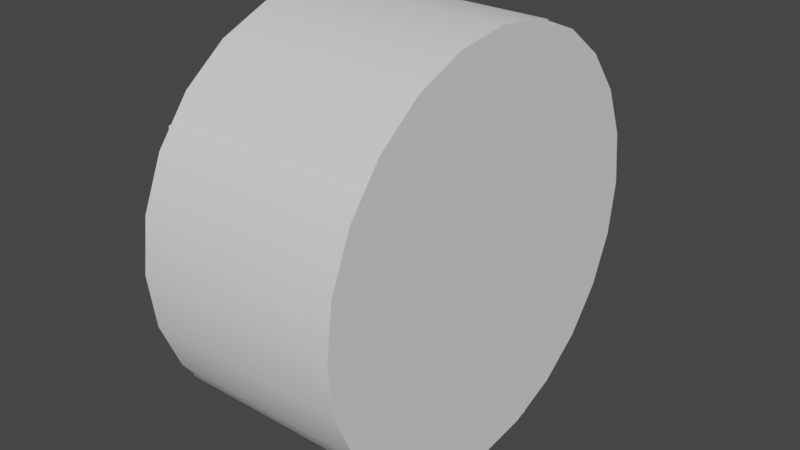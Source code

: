# Source: Sliced_Cylinder.blend  (saved by Blender 2.82.7; exported with 4.5.12 LTS)
import bpy
from mathutils import Matrix  # noqa: F401  (used for matrix-valued properties, if any)

bpy.ops.wm.read_factory_settings(use_empty=True)
scene = bpy.context.scene
scene.name = 'Scene'

# ---- collections
col_collection = bpy.data.collections.new('Collection'); scene.collection.children.link(col_collection)

# ---- node groups
ng_auto_smooth = bpy.data.node_groups.new('Auto Smooth', 'GeometryNodeTree')
_s = ng_auto_smooth.interface.new_socket(name='Geometry', in_out='OUTPUT', socket_type='NodeSocketGeometry')
_s = ng_auto_smooth.interface.new_socket(name='Geometry', in_out='INPUT', socket_type='NodeSocketGeometry')
_s = ng_auto_smooth.interface.new_socket(name='Angle', in_out='INPUT', socket_type='NodeSocketFloat')
_s.subtype = 'ANGLE'
_s.min_value = 0.0
_s.max_value = 3.142
ng_auto_smooth.is_modifier = True
_N = ng_auto_smooth.nodes; _L = ng_auto_smooth.links
n0 = _N.new('NodeGroupOutput'); n0.name = 'Group Output'; n0.location = (480, -100)
n1 = _N.new('NodeGroupInput'); n1.name = 'Group Input'; n1.location = (-420, -300)
n2 = _N.new('NodeGroupInput'); n2.name = 'Group Input.001'; n2.location = (-60, -100)
n3 = _N.new('GeometryNodeSetShadeSmooth'); n3.name = 'Set Shade Smooth'; n3.location = (120, -100)
n3.domain = 'EDGE'
n4 = _N.new('GeometryNodeSetShadeSmooth'); n4.name = 'Set Shade Smooth.001'; n4.location = (300, -100)
n5 = _N.new('GeometryNodeInputMeshEdgeAngle'); n5.name = 'Edge Angle'; n5.location = (-420, -220)
n6 = _N.new('GeometryNodeInputEdgeSmooth'); n6.name = 'Is Edge Smooth'; n6.location = (-60, -160)
n7 = _N.new('GeometryNodeInputShadeSmooth'); n7.name = 'Is Face Smooth'; n7.location = (-240, -340)
n8 = _N.new('FunctionNodeBooleanMath'); n8.name = 'Boolean Math'; n8.location = (-60, -220)
n9 = _N.new('FunctionNodeCompare'); n9.name = 'Compare'; n9.location = (-240, -180)
n9.operation = 'LESS_EQUAL'
_L.new(n5.outputs[0], n9.inputs[0])
_L.new(n4.outputs[0], n0.inputs[0])
_L.new(n1.outputs[1], n9.inputs[1])
_L.new(n9.outputs[0], n8.inputs[0])
_L.new(n7.outputs[0], n8.inputs[1])
_L.new(n2.outputs[0], n3.inputs[0])
_L.new(n6.outputs[0], n3.inputs[1])
_L.new(n3.outputs[0], n4.inputs[0])
_L.new(n8.outputs[0], n3.inputs[2])
n0.is_active_output = True

# ---- world
world_world = bpy.data.worlds.new('World'); scene.world = world_world
world_world.use_nodes = True; world_world.node_tree.nodes.clear()
_N = world_world.node_tree.nodes; _L = world_world.node_tree.links
n0 = _N.new('ShaderNodeOutputWorld'); n0.name = 'World Output'; n0.location = (300, 300)
n1 = _N.new('ShaderNodeBackground'); n1.name = 'Background'; n1.location = (10, 300)
n1.inputs[0].default_value = (0.05088, 0.05088, 0.05088, 1.0)
_L.new(n1.outputs[0], n0.inputs[0])
n0.is_active_output = True
world_world.color = (0.05088, 0.05088, 0.05088)
world_world.use_sun_shadow = False
world_world.sun_shadow_jitter_overblur = 0.0

# ---- meshes
me_cylinder = bpy.data.meshes.new('Cylinder')
me_cylinder.from_pydata([(-0.5, 1.0, -3.775e-08), (0.5, 1.0, 3.775e-08), (-0.5, 0.9659, -0.2588), (0.5, 0.9659, -0.2588), (-0.5, 0.866, -0.5), (0.5, 0.866, -0.5), (-0.5, 0.7071, -0.7071), (0.5, 0.7071, -0.7071), (-0.5, 0.5, -0.866), (0.5, 0.5, -0.866), (-0.5, 0.2588, -0.9659), (0.5, 0.2588, -0.9659), (-0.5, 7.55e-08, -1.0), (0.5, 7.55e-08, -1.0), (-0.5, -0.2588, -0.9659), (0.5, -0.2588, -0.9659), (-0.5, -0.5, -0.866), (0.5, -0.5, -0.866), (-0.5, -0.7071, -0.7071), (0.5, -0.7071, -0.7071), (-0.5, -0.866, -0.5), (0.5, -0.866, -0.5), (-0.5, -0.9659, -0.2588), (0.5, -0.9659, -0.2588), (-0.5, -1.0, -4.272e-07), (0.5, -1.0, -3.517e-07), (-0.5, -0.9659, 0.2588), (0.5, -0.9659, 0.2588), (-0.5, -0.866, 0.5), (0.5, -0.866, 0.5), (-0.5, -0.7071, 0.7071), (0.5, -0.7071, 0.7071), (-0.5, -0.5, 0.866), (0.5, -0.5, 0.866), (-0.5, -0.2588, 0.9659), (0.5, -0.2588, 0.9659), (-0.5, -4.649e-07, 1.0), (0.5, -4.649e-07, 1.0), (-0.5, 0.2588, 0.9659), (0.5, 0.2588, 0.9659), (-0.5, 0.5, 0.866), (0.5, 0.5, 0.866), (-0.5, 0.7071, 0.7071), (0.5, 0.7071, 0.7071), (-0.5, 0.866, 0.5), (0.5, 0.866, 0.5), (-0.5, 0.9659, 0.2588), (0.5, 0.9659, 0.2588), (0.0, 1.0, 0.0), (1.954e-08, 0.9659, -0.2588), (3.775e-08, 0.866, -0.5), (5.339e-08, 0.7071, -0.7071), (6.538e-08, 0.5, -0.866), (7.293e-08, 0.2588, -0.9659), (7.55e-08, 7.55e-08, -1.0), (7.293e-08, -0.2588, -0.9659), (6.538e-08, -0.5, -0.866), (5.339e-08, -0.7071, -0.7071), (3.775e-08, -0.866, -0.5), (1.954e-08, -0.9659, -0.2588), (2.94e-14, -1.0, -3.894e-07), (-1.954e-08, -0.9659, 0.2588), (-3.775e-08, -0.866, 0.5), (-5.339e-08, -0.7071, 0.7071), (-6.538e-08, -0.5, 0.866), (-7.293e-08, -0.2588, 0.9659), (-7.55e-08, -4.649e-07, 1.0), (-7.293e-08, 0.2588, 0.9659), (-6.538e-08, 0.5, 0.866), (-5.339e-08, 0.7071, 0.7071), (-3.775e-08, 0.866, 0.5), (-1.954e-08, 0.9659, 0.2588), (0.25, 1.0, 1.887e-08), (0.25, 0.9659, -0.2588), (0.25, 0.866, -0.5), (0.25, 0.7071, -0.7071), (0.25, 0.5, -0.866), (0.25, 0.2588, -0.9659), (0.25, 7.55e-08, -1.0), (0.25, -0.2588, -0.9659), (0.25, -0.5, -0.866), (0.25, -0.7071, -0.7071), (0.25, -0.866, -0.5), (0.25, -0.9659, -0.2588), (0.25, -1.0, -3.705e-07), (0.25, -0.9659, 0.2588), (0.25, -0.866, 0.5), (0.25, -0.7071, 0.7071), (0.25, -0.5, 0.866), (0.25, -0.2588, 0.9659), (0.25, -4.649e-07, 1.0), (0.25, 0.2588, 0.9659), (0.25, 0.5, 0.866), (0.25, 0.7071, 0.7071), (0.25, 0.866, 0.5), (0.25, 0.9659, 0.2588), (-0.25, 0.9659, -0.2588), (-0.25, 0.866, -0.5), (-0.25, 0.7071, -0.7071), (-0.25, 0.5, -0.866), (-0.25, 0.2588, -0.9659), (-0.25, 7.55e-08, -1.0), (-0.25, -0.2588, -0.9659), (-0.25, -0.5, -0.866), (-0.25, -0.7071, -0.7071), (-0.25, -0.866, -0.5), (-0.25, -0.9659, -0.2588), (-0.25, -1.0, -4.083e-07), (-0.25, -0.9659, 0.2588), (-0.25, -0.866, 0.5), (-0.25, -0.7071, 0.7071), (-0.25, -0.5, 0.866), (-0.25, -0.2588, 0.9659), (-0.25, -4.649e-07, 1.0), (-0.25, 0.2588, 0.9659), (-0.25, 0.5, 0.866), (-0.25, 0.7071, 0.7071), (-0.25, 0.866, 0.5), (-0.25, 0.9659, 0.2588), (-0.25, 1.0, -1.887e-08)], [], [(72, 1, 3, 73), (73, 3, 5, 74), (74, 5, 7, 75), (75, 7, 9, 76), (76, 9, 11, 77), (77, 11, 13, 78), (78, 13, 15, 79), (79, 15, 17, 80), (80, 17, 19, 81), (81, 19, 21, 82), (82, 21, 23, 83), (83, 23, 25, 84), (84, 25, 27, 85), (85, 27, 29, 86), (86, 29, 31, 87), (87, 31, 33, 88), (88, 33, 35, 89), (89, 35, 37, 90), (90, 37, 39, 91), (91, 39, 41, 92), (92, 41, 43, 93), (93, 43, 45, 94), (94, 45, 47, 95), (95, 47, 1, 72), (118, 71, 48, 119), (117, 70, 71, 118), (116, 69, 70, 117), (115, 68, 69, 116), (114, 67, 68, 115), (113, 66, 67, 114), (112, 65, 66, 113), (111, 64, 65, 112), (110, 63, 64, 111), (109, 62, 63, 110), (108, 61, 62, 109), (107, 60, 61, 108), (106, 59, 60, 107), (105, 58, 59, 106), (104, 57, 58, 105), (103, 56, 57, 104), (102, 55, 56, 103), (101, 54, 55, 102), (100, 53, 54, 101), (99, 52, 53, 100), (98, 51, 52, 99), (97, 50, 51, 98), (96, 49, 50, 97), (119, 48, 49, 96), (71, 95, 72, 48), (70, 94, 95, 71), (69, 93, 94, 70), (68, 92, 93, 69), (67, 91, 92, 68), (66, 90, 91, 67), (65, 89, 90, 66), (64, 88, 89, 65), (63, 87, 88, 64), (62, 86, 87, 63), (61, 85, 86, 62), (60, 84, 85, 61), (59, 83, 84, 60), (58, 82, 83, 59), (57, 81, 82, 58), (56, 80, 81, 57), (55, 79, 80, 56), (54, 78, 79, 55), (53, 77, 78, 54), (52, 76, 77, 53), (51, 75, 76, 52), (50, 74, 75, 51), (49, 73, 74, 50), (48, 72, 73, 49), (0, 119, 96, 2), (2, 96, 97, 4), (4, 97, 98, 6), (6, 98, 99, 8), (8, 99, 100, 10), (10, 100, 101, 12), (12, 101, 102, 14), (14, 102, 103, 16), (16, 103, 104, 18), (18, 104, 105, 20), (20, 105, 106, 22), (22, 106, 107, 24), (24, 107, 108, 26), (26, 108, 109, 28), (28, 109, 110, 30), (30, 110, 111, 32), (32, 111, 112, 34), (34, 112, 113, 36), (36, 113, 114, 38), (38, 114, 115, 40), (40, 115, 116, 42), (42, 116, 117, 44), (44, 117, 118, 46), (46, 118, 119, 0), (3, 1, 47, 45, 43, 41, 39, 37, 35, 33, 31, 29, 27, 25, 23, 21, 19, 17, 15, 13, 11, 9, 7, 5), (0, 2, 4, 6, 8, 10, 12, 14, 16, 18, 20, 22, 24, 26, 28, 30, 32, 34, 36, 38, 40, 42, 44, 46)])
me_cylinder.polygons.foreach_set('use_smooth', [True] * 98)
_uv = me_cylinder.uv_layers.new(name='UVMap')
_uv.uv.foreach_set('vector', [1.0, 0.875, 1.0, 1.0, 0.9583, 1.0, 0.9583, 0.875, 0.9583, 0.875, 0.9583, 1.0, 0.9167, 1.0, 0.9167, 0.875, 0.9167, 0.875, 0.9167, 1.0, 0.875, 1.0, 0.875, 0.875, 0.875, 0.875, 0.875, 1.0, 0.8333, 1.0, 0.8333, 0.875, 0.8333, 0.875, 0.8333, 1.0, 0.7917, 1.0, 0.7917, 0.875, 0.7917, 0.875, 0.7917, 1.0, 0.75, 1.0, 0.75, 0.875, 0.75, 0.875, 0.75, 1.0, 0.7083, 1.0, 0.7083, 0.875, 0.7083, 0.875, 0.7083, 1.0, 0.6667, 1.0, 0.6667, 0.875, 0.6667, 0.875, 0.6667, 1.0, 0.625, 1.0, 0.625, 0.875, 0.625, 0.875, 0.625, 1.0, 0.5833, 1.0, 0.5833, 0.875, 0.5833, 0.875, 0.5833, 1.0, 0.5417, 1.0, 0.5417, 0.875, 0.5417, 0.875, 0.5417, 1.0, 0.5, 1.0, 0.5, 0.875, 0.5, 0.875, 0.5, 1.0, 0.4583, 1.0, 0.4583, 0.875, 0.4583, 0.875, 0.4583, 1.0, 0.4167, 1.0, 0.4167, 0.875, 0.4167, 0.875, 0.4167, 1.0, 0.375, 1.0, 0.375, 0.875, 0.375, 0.875, 0.375, 1.0, 0.3333, 1.0, 0.3333, 0.875, 0.3333, 0.875, 0.3333, 1.0, 0.2917, 1.0, 0.2917, 0.875, 0.2917, 0.875, 0.2917, 1.0, 0.25, 1.0, 0.25, 0.875, 0.25, 0.875, 0.25, 1.0, 0.2083, 1.0, 0.2083, 0.875, 0.2083, 0.875, 0.2083, 1.0, 0.1667, 1.0, 0.1667, 0.875, 0.1667, 0.875, 0.1667, 1.0, 0.125, 1.0, 0.125, 0.875, 0.125, 0.875, 0.125, 1.0, 0.08333, 1.0, 0.08333, 0.875, 0.08333, 0.875, 0.08333, 1.0, 0.04167, 1.0, 0.04167, 0.875, 0.04167, 0.875, 0.04167, 1.0, -1.863e-07, 1.0, -1.863e-07, 0.875, 0.04167, 0.625, 0.04167, 0.75, -1.863e-07, 0.75, -1.863e-07, 0.625, 0.08333, 0.625, 0.08333, 0.75, 0.04167, 0.75, 0.04167, 0.625, 0.125, 0.625, 0.125, 0.75, 0.08333, 0.75, 0.08333, 0.625, 0.1667, 0.625, 0.1667, 0.75, 0.125, 0.75, 0.125, 0.625, 0.2083, 0.625, 0.2083, 0.75, 0.1667, 0.75, 0.1667, 0.625, 0.25, 0.625, 0.25, 0.75, 0.2083, 0.75, 0.2083, 0.625, 0.2917, 0.625, 0.2917, 0.75, 0.25, 0.75, 0.25, 0.625, 0.3333, 0.625, 0.3333, 0.75, 0.2917, 0.75, 0.2917, 0.625, 0.375, 0.625, 0.375, 0.75, 0.3333, 0.75, 0.3333, 0.625, 0.4167, 0.625, 0.4167, 0.75, 0.375, 0.75, 0.375, 0.625, 0.4583, 0.625, 0.4583, 0.75, 0.4167, 0.75, 0.4167, 0.625, 0.5, 0.625, 0.5, 0.75, 0.4583, 0.75, 0.4583, 0.625, 0.5417, 0.625, 0.5417, 0.75, 0.5, 0.75, 0.5, 0.625, 0.5833, 0.625, 0.5833, 0.75, 0.5417, 0.75, 0.5417, 0.625, 0.625, 0.625, 0.625, 0.75, 0.5833, 0.75, 0.5833, 0.625, 0.6667, 0.625, 0.6667, 0.75, 0.625, 0.75, 0.625, 0.625, 0.7083, 0.625, 0.7083, 0.75, 0.6667, 0.75, 0.6667, 0.625, 0.75, 0.625, 0.75, 0.75, 0.7083, 0.75, 0.7083, 0.625, 0.7917, 0.625, 0.7917, 0.75, 0.75, 0.75, 0.75, 0.625, 0.8333, 0.625, 0.8333, 0.75, 0.7917, 0.75, 0.7917, 0.625, 0.875, 0.625, 0.875, 0.75, 0.8333, 0.75, 0.8333, 0.625, 0.9167, 0.625, 0.9167, 0.75, 0.875, 0.75, 0.875, 0.625, 0.9583, 0.625, 0.9583, 0.75, 0.9167, 0.75, 0.9167, 0.625, 1.0, 0.625, 1.0, 0.75, 0.9583, 0.75, 0.9583, 0.625, 0.04167, 0.75, 0.04167, 0.875, -1.863e-07, 0.875, -1.863e-07, 0.75, 0.08333, 0.75, 0.08333, 0.875, 0.04167, 0.875, 0.04167, 0.75, 0.125, 0.75, 0.125, 0.875, 0.08333, 0.875, 0.08333, 0.75, 0.1667, 0.75, 0.1667, 0.875, 0.125, 0.875, 0.125, 0.75, 0.2083, 0.75, 0.2083, 0.875, 0.1667, 0.875, 0.1667, 0.75, 0.25, 0.75, 0.25, 0.875, 0.2083, 0.875, 0.2083, 0.75, 0.2917, 0.75, 0.2917, 0.875, 0.25, 0.875, 0.25, 0.75, 0.3333, 0.75, 0.3333, 0.875, 0.2917, 0.875, 0.2917, 0.75, 0.375, 0.75, 0.375, 0.875, 0.3333, 0.875, 0.3333, 0.75, 0.4167, 0.75, 0.4167, 0.875, 0.375, 0.875, 0.375, 0.75, 0.4583, 0.75, 0.4583, 0.875, 0.4167, 0.875, 0.4167, 0.75, 0.5, 0.75, 0.5, 0.875, 0.4583, 0.875, 0.4583, 0.75, 0.5417, 0.75, 0.5417, 0.875, 0.5, 0.875, 0.5, 0.75, 0.5833, 0.75, 0.5833, 0.875, 0.5417, 0.875, 0.5417, 0.75, 0.625, 0.75, 0.625, 0.875, 0.5833, 0.875, 0.5833, 0.75, 0.6667, 0.75, 0.6667, 0.875, 0.625, 0.875, 0.625, 0.75, 0.7083, 0.75, 0.7083, 0.875, 0.6667, 0.875, 0.6667, 0.75, 0.75, 0.75, 0.75, 0.875, 0.7083, 0.875, 0.7083, 0.75, 0.7917, 0.75, 0.7917, 0.875, 0.75, 0.875, 0.75, 0.75, 0.8333, 0.75, 0.8333, 0.875, 0.7917, 0.875, 0.7917, 0.75, 0.875, 0.75, 0.875, 0.875, 0.8333, 0.875, 0.8333, 0.75, 0.9167, 0.75, 0.9167, 0.875, 0.875, 0.875, 0.875, 0.75, 0.9583, 0.75, 0.9583, 0.875, 0.9167, 0.875, 0.9167, 0.75, 1.0, 0.75, 1.0, 0.875, 0.9583, 0.875, 0.9583, 0.75, 1.0, 0.5, 1.0, 0.625, 0.9583, 0.625, 0.9583, 0.5, 0.9583, 0.5, 0.9583, 0.625, 0.9167, 0.625, 0.9167, 0.5, 0.9167, 0.5, 0.9167, 0.625, 0.875, 0.625, 0.875, 0.5, 0.875, 0.5, 0.875, 0.625, 0.8333, 0.625, 0.8333, 0.5, 0.8333, 0.5, 0.8333, 0.625, 0.7917, 0.625, 0.7917, 0.5, 0.7917, 0.5, 0.7917, 0.625, 0.75, 0.625, 0.75, 0.5, 0.75, 0.5, 0.75, 0.625, 0.7083, 0.625, 0.7083, 0.5, 0.7083, 0.5, 0.7083, 0.625, 0.6667, 0.625, 0.6667, 0.5, 0.6667, 0.5, 0.6667, 0.625, 0.625, 0.625, 0.625, 0.5, 0.625, 0.5, 0.625, 0.625, 0.5833, 0.625, 0.5833, 0.5, 0.5833, 0.5, 0.5833, 0.625, 0.5417, 0.625, 0.5417, 0.5, 0.5417, 0.5, 0.5417, 0.625, 0.5, 0.625, 0.5, 0.5, 0.5, 0.5, 0.5, 0.625, 0.4583, 0.625, 0.4583, 0.5, 0.4583, 0.5, 0.4583, 0.625, 0.4167, 0.625, 0.4167, 0.5, 0.4167, 0.5, 0.4167, 0.625, 0.375, 0.625, 0.375, 0.5, 0.375, 0.5, 0.375, 0.625, 0.3333, 0.625, 0.3333, 0.5, 0.3333, 0.5, 0.3333, 0.625, 0.2917, 0.625, 0.2917, 0.5, 0.2917, 0.5, 0.2917, 0.625, 0.25, 0.625, 0.25, 0.5, 0.25, 0.5, 0.25, 0.625, 0.2083, 0.625, 0.2083, 0.5, 0.2083, 0.5, 0.2083, 0.625, 0.1667, 0.625, 0.1667, 0.5, 0.1667, 0.5, 0.1667, 0.625, 0.125, 0.625, 0.125, 0.5, 0.125, 0.5, 0.125, 0.625, 0.08333, 0.625, 0.08333, 0.5, 0.08333, 0.5, 0.08333, 0.625, 0.04167, 0.625, 0.04167, 0.5, 0.04167, 0.5, 0.04167, 0.625, -1.863e-07, 0.625, -1.863e-07, 0.5, 0.9583, 1.0, -1.863e-07, 1.0, 0.04167, 1.0, 0.08333, 1.0, 0.125, 1.0, 0.1667, 1.0, 0.2083, 1.0, 0.25, 1.0, 0.2917, 1.0, 0.3333, 1.0, 0.375, 1.0, 0.4167, 1.0, 0.4583, 1.0, 0.5, 1.0, 0.5417, 1.0, 0.5833, 1.0, 0.625, 1.0, 0.6667, 1.0, 0.7083, 1.0, 0.75, 1.0, 0.7917, 1.0, 0.8333, 1.0, 0.875, 1.0, 0.9167, 1.0, -1.863e-07, 0.5, 0.9583, 0.5, 0.9167, 0.5, 0.875, 0.5, 0.8333, 0.5, 0.7917, 0.5, 0.75, 0.5, 0.7083, 0.5, 0.6667, 0.5, 0.625, 0.5, 0.5833, 0.5, 0.5417, 0.5, 0.5, 0.5, 0.4583, 0.5, 0.4167, 0.5, 0.375, 0.5, 0.3333, 0.5, 0.2917, 0.5, 0.25, 0.5, 0.2083, 0.5, 0.1667, 0.5, 0.125, 0.5, 0.08333, 0.5, 0.04167, 0.5])
me_cylinder.use_remesh_fix_poles = True
me_cylinder.use_remesh_preserve_attributes = False
me_cylinder.use_mirror_vertex_groups = False
me_cylinder.update()
me_cylinder_002 = bpy.data.meshes.new('Cylinder.002')
me_cylinder_002.from_pydata([(-0.5, 1.0, 2.186e-08), (0.5, 1.0, -2.186e-08), (-0.5, 0.309, -0.9511), (0.5, 0.309, -0.9511), (-0.5, -0.809, -0.5878), (0.5, -0.809, -0.5878), (-0.5, -0.809, 0.5878), (0.5, -0.809, 0.5878), (-0.5, 0.309, 0.9511), (0.5, 0.309, 0.9511)], [], [(0, 1, 3, 2), (2, 3, 5, 4), (4, 5, 7, 6), (6, 7, 9, 8), (8, 9, 1, 0)])
me_cylinder_002.polygons.foreach_set('use_smooth', [True] * 5)
_uv = me_cylinder_002.uv_layers.new(name='UVMap')
_uv.uv.foreach_set('vector', [1.0, 0.5, 1.0, 1.0, 0.8, 1.0, 0.8, 0.5, 0.8, 0.5, 0.8, 1.0, 0.6, 1.0, 0.6, 0.5, 0.6, 0.5, 0.6, 1.0, 0.4, 1.0, 0.4, 0.5, 0.4, 0.5, 0.4, 1.0, 0.2, 1.0, 0.2, 0.5, 0.2, 0.5, 0.2, 1.0, 2.98e-08, 1.0, 2.98e-08, 0.5])
me_cylinder_002.use_remesh_fix_poles = True
me_cylinder_002.use_remesh_preserve_attributes = False
me_cylinder_002.use_mirror_vertex_groups = False
me_cylinder_002.update()

# ---- objects
ob_sliced_cylinder = bpy.data.objects.new('Sliced Cylinder', me_cylinder)
ob_low_resolution_cylinder = bpy.data.objects.new('Low Resolution cylinder', me_cylinder_002)

# ---- transforms, parenting, visibility, modifiers, constraints
ob_sliced_cylinder.location = (0.0, 0.0, 0.0)
ob_sliced_cylinder.lineart.crease_threshold = 0.0
_m = ob_sliced_cylinder.modifiers.new('Auto Smooth', 'NODES')
_m.node_group = ng_auto_smooth
_gi = [s.identifier for s in ng_auto_smooth.interface.items_tree if s.item_type == 'SOCKET' and s.in_out == 'INPUT']
_m[_gi[1]] = 0.5236  # Angle
ob_low_resolution_cylinder.location = (0.0, 0.0, 0.0)
ob_low_resolution_cylinder.lineart.crease_threshold = 0.0

# ---- collection membership
col_collection.objects.link(ob_sliced_cylinder)
col_collection.objects.link(ob_low_resolution_cylinder)

# ---- scene / render settings (as saved in the file)
scene.frame_start = 1; scene.frame_end = 250; scene.frame_set(1)
scene.render.engine = 'BLENDER_EEVEE_NEXT'
scene.cycles.use_denoising = False
scene.cycles.samples = 128
scene.cycles.sampling_pattern = 'TABULATED_SOBOL'
scene.cycles.use_adaptive_sampling = False
scene.cycles.use_light_tree = False
scene.view_settings.view_transform = 'Filmic'
bpy.context.view_layer.update()

# ---- added for rendering (the .blend has no active camera and no usable light): camera, sun
cam_auto = bpy.data.cameras.new('AutoCamera')
cam_auto.lens = 50.0
cam_auto.sensor_width = 36.0
cam_auto.clip_end = 1000.0
ob_auto_camera = bpy.data.objects.new('AutoCamera', cam_auto)
scene.collection.objects.link(ob_auto_camera)
ob_auto_camera.location = (2.77567, -3.33081, 2.22054)
ob_auto_camera.rotation_euler = (1.09748, -7.21219e-08, 0.694738)
scene.camera = ob_auto_camera
light_auto_sun = bpy.data.lights.new('AutoSun', 'SUN')
light_auto_sun.energy = 3.0
light_auto_sun.angle = 0.0523599
ob_auto_sun = bpy.data.objects.new('AutoSun', light_auto_sun)
scene.collection.objects.link(ob_auto_sun)
ob_auto_sun.rotation_euler = (0.872665, 0.174533, 0.523599)
bpy.context.view_layer.update()
